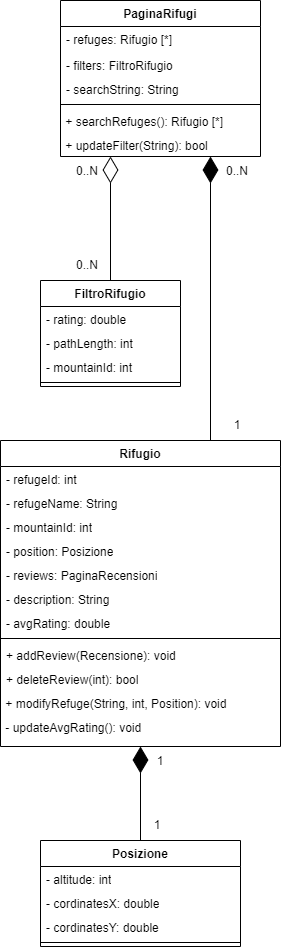

The diagram above was exported from draw.io. Its source (the exported page's mxGraphModel, read from the mxfile embedded in the PNG):
<mxGraphModel dx="7822" dy="3207" grid="1" gridSize="10" guides="1" tooltips="1" connect="1" arrows="1" fold="1" page="1" pageScale="1" pageWidth="3300" pageHeight="2339" math="0" shadow="0">
  <root>
    <mxCell id="0" />
    <mxCell id="1" parent="0" />
    <mxCell id="2" value="Rifugio" style="swimlane;fontStyle=1;align=center;verticalAlign=top;childLayout=stackLayout;horizontal=1;startSize=26;horizontalStack=0;resizeParent=1;resizeParentMax=0;resizeLast=0;collapsible=1;marginBottom=0;whiteSpace=wrap;html=1;" vertex="1" parent="1">
      <mxGeometry x="-6220" y="-1710" width="280" height="306" as="geometry" />
    </mxCell>
    <mxCell id="3" value="- refugeId: int" style="text;strokeColor=none;fillColor=none;align=left;verticalAlign=top;spacingLeft=4;spacingRight=4;overflow=hidden;rotatable=0;points=[[0,0.5],[1,0.5]];portConstraint=eastwest;whiteSpace=wrap;html=1;" vertex="1" parent="2">
      <mxGeometry y="26" width="280" height="24" as="geometry" />
    </mxCell>
    <mxCell id="4" value="- refugeName: String&lt;br&gt;" style="text;strokeColor=none;fillColor=none;align=left;verticalAlign=top;spacingLeft=4;spacingRight=4;overflow=hidden;rotatable=0;points=[[0,0.5],[1,0.5]];portConstraint=eastwest;whiteSpace=wrap;html=1;" vertex="1" parent="2">
      <mxGeometry y="50" width="280" height="24" as="geometry" />
    </mxCell>
    <mxCell id="5" value="- mountainId: int" style="text;strokeColor=none;fillColor=none;align=left;verticalAlign=top;spacingLeft=4;spacingRight=4;overflow=hidden;rotatable=0;points=[[0,0.5],[1,0.5]];portConstraint=eastwest;whiteSpace=wrap;html=1;" vertex="1" parent="2">
      <mxGeometry y="74" width="280" height="24" as="geometry" />
    </mxCell>
    <mxCell id="6" value="- position: Posizione" style="text;strokeColor=none;fillColor=none;align=left;verticalAlign=top;spacingLeft=4;spacingRight=4;overflow=hidden;rotatable=0;points=[[0,0.5],[1,0.5]];portConstraint=eastwest;whiteSpace=wrap;html=1;" vertex="1" parent="2">
      <mxGeometry y="98" width="280" height="24" as="geometry" />
    </mxCell>
    <mxCell id="7" value="- reviews: PaginaRecensioni" style="text;strokeColor=none;fillColor=none;align=left;verticalAlign=top;spacingLeft=4;spacingRight=4;overflow=hidden;rotatable=0;points=[[0,0.5],[1,0.5]];portConstraint=eastwest;whiteSpace=wrap;html=1;" vertex="1" parent="2">
      <mxGeometry y="122" width="280" height="24" as="geometry" />
    </mxCell>
    <mxCell id="8" value="- description: String" style="text;strokeColor=none;fillColor=none;align=left;verticalAlign=top;spacingLeft=4;spacingRight=4;overflow=hidden;rotatable=0;points=[[0,0.5],[1,0.5]];portConstraint=eastwest;whiteSpace=wrap;html=1;" vertex="1" parent="2">
      <mxGeometry y="146" width="280" height="24" as="geometry" />
    </mxCell>
    <mxCell id="9" value="- avgRating: double" style="text;strokeColor=none;fillColor=none;align=left;verticalAlign=top;spacingLeft=4;spacingRight=4;overflow=hidden;rotatable=0;points=[[0,0.5],[1,0.5]];portConstraint=eastwest;whiteSpace=wrap;html=1;" vertex="1" parent="2">
      <mxGeometry y="170" width="280" height="24" as="geometry" />
    </mxCell>
    <mxCell id="10" value="" style="line;strokeWidth=1;fillColor=none;align=left;verticalAlign=middle;spacingTop=-1;spacingLeft=3;spacingRight=3;rotatable=0;labelPosition=right;points=[];portConstraint=eastwest;strokeColor=inherit;" vertex="1" parent="2">
      <mxGeometry y="194" width="280" height="8" as="geometry" />
    </mxCell>
    <mxCell id="11" value="+ addReview(Recensione): void" style="text;strokeColor=none;fillColor=none;align=left;verticalAlign=top;spacingLeft=4;spacingRight=4;overflow=hidden;rotatable=0;points=[[0,0.5],[1,0.5]];portConstraint=eastwest;whiteSpace=wrap;html=1;" vertex="1" parent="2">
      <mxGeometry y="202" width="280" height="24" as="geometry" />
    </mxCell>
    <mxCell id="12" value="+ deleteReview(int): bool" style="text;strokeColor=none;fillColor=none;align=left;verticalAlign=top;spacingLeft=4;spacingRight=4;overflow=hidden;rotatable=0;points=[[0,0.5],[1,0.5]];portConstraint=eastwest;whiteSpace=wrap;html=1;" vertex="1" parent="2">
      <mxGeometry y="226" width="280" height="24" as="geometry" />
    </mxCell>
    <mxCell id="13" value="&amp;nbsp;+ modifyRefuge(String, int, Position): void" style="text;whiteSpace=wrap;html=1;" vertex="1" parent="2">
      <mxGeometry y="250" width="280" height="24" as="geometry" />
    </mxCell>
    <mxCell id="14" value="&amp;nbsp;- updateAvgRating(): void" style="text;whiteSpace=wrap;html=1;" vertex="1" parent="2">
      <mxGeometry y="274" width="280" height="32" as="geometry" />
    </mxCell>
    <mxCell id="15" value="PaginaRifugi" style="swimlane;fontStyle=1;align=center;verticalAlign=top;childLayout=stackLayout;horizontal=1;startSize=26;horizontalStack=0;resizeParent=1;resizeParentMax=0;resizeLast=0;collapsible=1;marginBottom=0;whiteSpace=wrap;html=1;" vertex="1" parent="1">
      <mxGeometry x="-6160" y="-2150" width="200" height="156" as="geometry" />
    </mxCell>
    <mxCell id="16" value="- refuges: Rifugio [*]" style="text;strokeColor=none;fillColor=none;align=left;verticalAlign=top;spacingLeft=4;spacingRight=4;overflow=hidden;rotatable=0;points=[[0,0.5],[1,0.5]];portConstraint=eastwest;whiteSpace=wrap;html=1;" vertex="1" parent="15">
      <mxGeometry y="26" width="200" height="26" as="geometry" />
    </mxCell>
    <mxCell id="17" value="- filters: FiltroRifugio" style="text;strokeColor=none;fillColor=none;align=left;verticalAlign=top;spacingLeft=4;spacingRight=4;overflow=hidden;rotatable=0;points=[[0,0.5],[1,0.5]];portConstraint=eastwest;whiteSpace=wrap;html=1;" vertex="1" parent="15">
      <mxGeometry y="52" width="200" height="24" as="geometry" />
    </mxCell>
    <mxCell id="18" value="- searchString: String" style="text;strokeColor=none;fillColor=none;align=left;verticalAlign=top;spacingLeft=4;spacingRight=4;overflow=hidden;rotatable=0;points=[[0,0.5],[1,0.5]];portConstraint=eastwest;whiteSpace=wrap;html=1;" vertex="1" parent="15">
      <mxGeometry y="76" width="200" height="24" as="geometry" />
    </mxCell>
    <mxCell id="19" value="" style="line;strokeWidth=1;fillColor=none;align=left;verticalAlign=middle;spacingTop=-1;spacingLeft=3;spacingRight=3;rotatable=0;labelPosition=right;points=[];portConstraint=eastwest;strokeColor=inherit;" vertex="1" parent="15">
      <mxGeometry y="100" width="200" height="8" as="geometry" />
    </mxCell>
    <mxCell id="20" value="&amp;nbsp;+ searchRefuges(): Rifugio [*]" style="text;whiteSpace=wrap;html=1;" vertex="1" parent="15">
      <mxGeometry y="108" width="200" height="24" as="geometry" />
    </mxCell>
    <mxCell id="21" value="&amp;nbsp;+ updateFilter(String): bool" style="text;whiteSpace=wrap;html=1;" vertex="1" parent="15">
      <mxGeometry y="132" width="200" height="24" as="geometry" />
    </mxCell>
    <mxCell id="22" value="FiltroRifugio" style="swimlane;fontStyle=1;align=center;verticalAlign=top;childLayout=stackLayout;horizontal=1;startSize=26;horizontalStack=0;resizeParent=1;resizeParentMax=0;resizeLast=0;collapsible=1;marginBottom=0;whiteSpace=wrap;html=1;" vertex="1" parent="1">
      <mxGeometry x="-6180" y="-1870" width="140" height="106" as="geometry" />
    </mxCell>
    <mxCell id="23" value="- rating: double" style="text;strokeColor=none;fillColor=none;align=left;verticalAlign=top;spacingLeft=4;spacingRight=4;overflow=hidden;rotatable=0;points=[[0,0.5],[1,0.5]];portConstraint=eastwest;whiteSpace=wrap;html=1;" vertex="1" parent="22">
      <mxGeometry y="26" width="140" height="24" as="geometry" />
    </mxCell>
    <mxCell id="24" value="- pathLength: int" style="text;strokeColor=none;fillColor=none;align=left;verticalAlign=top;spacingLeft=4;spacingRight=4;overflow=hidden;rotatable=0;points=[[0,0.5],[1,0.5]];portConstraint=eastwest;whiteSpace=wrap;html=1;" vertex="1" parent="22">
      <mxGeometry y="50" width="140" height="24" as="geometry" />
    </mxCell>
    <mxCell id="25" value="- mountainId: int&amp;nbsp;" style="text;strokeColor=none;fillColor=none;align=left;verticalAlign=top;spacingLeft=4;spacingRight=4;overflow=hidden;rotatable=0;points=[[0,0.5],[1,0.5]];portConstraint=eastwest;whiteSpace=wrap;html=1;" vertex="1" parent="22">
      <mxGeometry y="74" width="140" height="24" as="geometry" />
    </mxCell>
    <mxCell id="26" value="" style="line;strokeWidth=1;fillColor=none;align=left;verticalAlign=middle;spacingTop=-1;spacingLeft=3;spacingRight=3;rotatable=0;labelPosition=right;points=[];portConstraint=eastwest;strokeColor=inherit;" vertex="1" parent="22">
      <mxGeometry y="98" width="140" height="8" as="geometry" />
    </mxCell>
    <mxCell id="27" value="" style="endArrow=diamondThin;endFill=1;endSize=24;html=1;rounded=0;exitX=0.75;exitY=0;exitDx=0;exitDy=0;entryX=0.75;entryY=1;entryDx=0;entryDy=0;" edge="1" source="2" target="15" parent="1">
      <mxGeometry width="160" relative="1" as="geometry">
        <mxPoint x="-5776" y="-1373" as="sourcePoint" />
        <mxPoint x="-5986" y="-1899" as="targetPoint" />
        <Array as="points" />
      </mxGeometry>
    </mxCell>
    <mxCell id="28" value="Posizione" style="swimlane;fontStyle=1;align=center;verticalAlign=top;childLayout=stackLayout;horizontal=1;startSize=26;horizontalStack=0;resizeParent=1;resizeParentMax=0;resizeLast=0;collapsible=1;marginBottom=0;whiteSpace=wrap;html=1;" vertex="1" parent="1">
      <mxGeometry x="-6180" y="-1310" width="200" height="106" as="geometry" />
    </mxCell>
    <mxCell id="29" value="- altitude: int" style="text;strokeColor=none;fillColor=none;align=left;verticalAlign=top;spacingLeft=4;spacingRight=4;overflow=hidden;rotatable=0;points=[[0,0.5],[1,0.5]];portConstraint=eastwest;whiteSpace=wrap;html=1;" vertex="1" parent="28">
      <mxGeometry y="26" width="200" height="24" as="geometry" />
    </mxCell>
    <mxCell id="30" value="- cordinatesX: double" style="text;strokeColor=none;fillColor=none;align=left;verticalAlign=top;spacingLeft=4;spacingRight=4;overflow=hidden;rotatable=0;points=[[0,0.5],[1,0.5]];portConstraint=eastwest;whiteSpace=wrap;html=1;" vertex="1" parent="28">
      <mxGeometry y="50" width="200" height="24" as="geometry" />
    </mxCell>
    <mxCell id="31" value="- cordinatesY: double" style="text;strokeColor=none;fillColor=none;align=left;verticalAlign=top;spacingLeft=4;spacingRight=4;overflow=hidden;rotatable=0;points=[[0,0.5],[1,0.5]];portConstraint=eastwest;whiteSpace=wrap;html=1;" vertex="1" parent="28">
      <mxGeometry y="74" width="200" height="24" as="geometry" />
    </mxCell>
    <mxCell id="32" value="" style="line;strokeWidth=1;fillColor=none;align=left;verticalAlign=middle;spacingTop=-1;spacingLeft=3;spacingRight=3;rotatable=0;labelPosition=right;points=[];portConstraint=eastwest;strokeColor=inherit;" vertex="1" parent="28">
      <mxGeometry y="98" width="200" height="8" as="geometry" />
    </mxCell>
    <mxCell id="33" value="" style="endArrow=diamondThin;endFill=0;endSize=24;html=1;rounded=0;entryX=0.25;entryY=1;entryDx=0;entryDy=0;exitX=0.5;exitY=0;exitDx=0;exitDy=0;" edge="1" source="22" target="15" parent="1">
      <mxGeometry width="160" relative="1" as="geometry">
        <mxPoint x="-6456" y="-1780" as="sourcePoint" />
        <mxPoint x="-6456" y="-2008" as="targetPoint" />
        <Array as="points" />
      </mxGeometry>
    </mxCell>
    <mxCell id="34" value="" style="endArrow=diamondThin;endFill=1;endSize=24;html=1;rounded=0;entryX=0.5;entryY=1;entryDx=0;entryDy=0;exitX=0.5;exitY=0;exitDx=0;exitDy=0;" edge="1" source="28" target="2" parent="1">
      <mxGeometry width="160" relative="1" as="geometry">
        <mxPoint x="-5819" y="-1343" as="sourcePoint" />
        <mxPoint x="-5948" y="-1343" as="targetPoint" />
        <Array as="points" />
      </mxGeometry>
    </mxCell>
    <mxCell id="35" value="1" style="text;html=1;strokeColor=none;fillColor=none;align=center;verticalAlign=middle;whiteSpace=wrap;rounded=0;" vertex="1" parent="1">
      <mxGeometry x="-6080" y="-1340" width="34" height="30" as="geometry" />
    </mxCell>
    <mxCell id="36" value="1" style="text;html=1;strokeColor=none;fillColor=none;align=center;verticalAlign=middle;whiteSpace=wrap;rounded=0;" vertex="1" parent="1">
      <mxGeometry x="-6077" y="-1404" width="34" height="30" as="geometry" />
    </mxCell>
    <mxCell id="37" value="0..N" style="text;html=1;strokeColor=none;fillColor=none;align=center;verticalAlign=middle;whiteSpace=wrap;rounded=0;" vertex="1" parent="1">
      <mxGeometry x="-6150" y="-1994" width="34" height="30" as="geometry" />
    </mxCell>
    <mxCell id="38" value="0..N" style="text;html=1;strokeColor=none;fillColor=none;align=center;verticalAlign=middle;whiteSpace=wrap;rounded=0;" vertex="1" parent="1">
      <mxGeometry x="-6150" y="-1900" width="34" height="30" as="geometry" />
    </mxCell>
    <mxCell id="39" value="0..N" style="text;html=1;strokeColor=none;fillColor=none;align=center;verticalAlign=middle;whiteSpace=wrap;rounded=0;" vertex="1" parent="1">
      <mxGeometry x="-6000" y="-1994" width="34" height="30" as="geometry" />
    </mxCell>
    <mxCell id="40" value="1" style="text;html=1;strokeColor=none;fillColor=none;align=center;verticalAlign=middle;whiteSpace=wrap;rounded=0;" vertex="1" parent="1">
      <mxGeometry x="-6000" y="-1740" width="34" height="30" as="geometry" />
    </mxCell>
  </root>
</mxGraphModel>